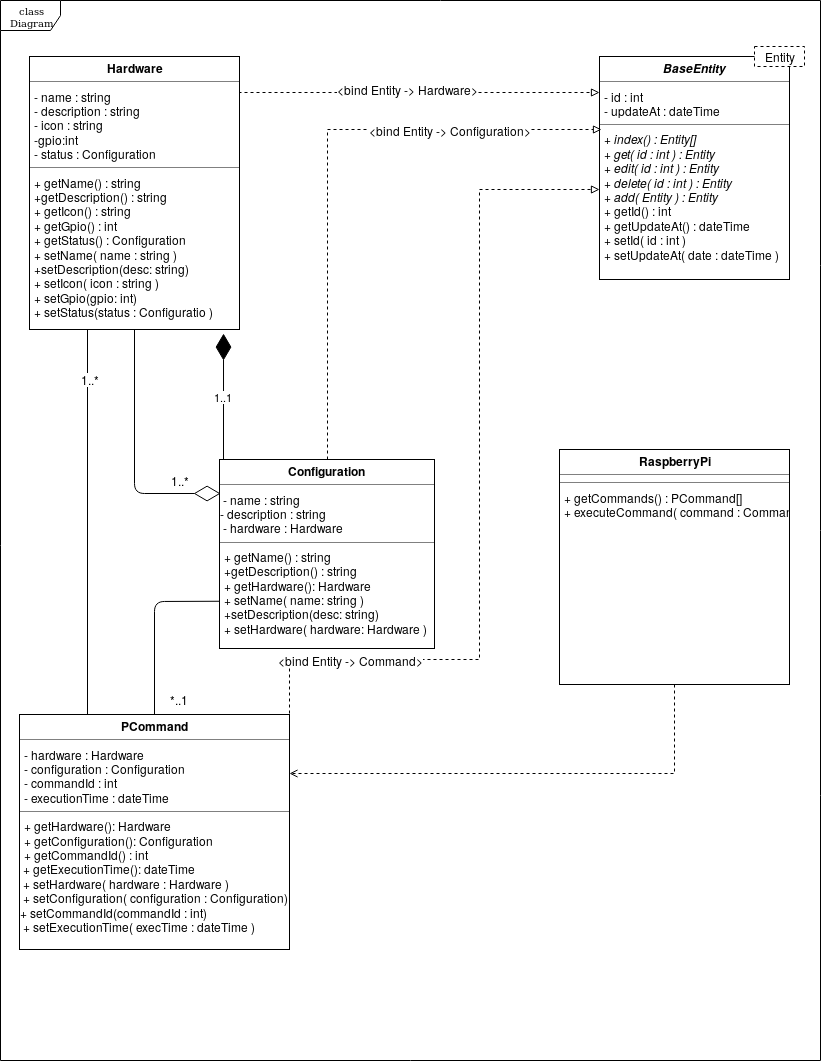

The diagram above was exported from draw.io. Its source (the exported page's mxGraphModel, read from the mxfile embedded in the PNG):
<mxGraphModel dx="1341" dy="739" grid="1" gridSize="10" guides="1" tooltips="1" connect="1" arrows="1" fold="1" page="1" pageScale="1" pageWidth="850" pageHeight="1100" background="#ffffff" math="0" shadow="0">
  <root>
    <mxCell id="0" />
    <mxCell id="1" parent="0" />
    <mxCell id="17acba5748e5396b-1" value="class Diagram" style="shape=umlFrame;whiteSpace=wrap;html=1;rounded=0;shadow=0;comic=0;labelBackgroundColor=none;strokeColor=#000000;strokeWidth=1;fillColor=#ffffff;fontFamily=Verdana;fontSize=10;fontColor=#000000;align=center;" parent="1" vertex="1">
      <mxGeometry x="21" y="31" width="820" height="1060" as="geometry" />
    </mxCell>
    <mxCell id="5d2195bd80daf111-10" value="&lt;p style=&quot;margin: 0px ; margin-top: 4px ; text-align: center&quot;&gt;&lt;b&gt;&lt;i&gt;BaseEntity&lt;/i&gt;&lt;/b&gt;&lt;/p&gt;&lt;hr size=&quot;1&quot;&gt;&lt;p style=&quot;margin: 0px ; margin-left: 4px&quot;&gt;- id : int&lt;br&gt;- updateAt : dateTime&lt;/p&gt;&lt;hr size=&quot;1&quot;&gt;&lt;p style=&quot;margin: 0px ; margin-left: 4px&quot;&gt;&lt;i&gt;+ index() : Entity[]&lt;br&gt;+ get( id : int ) : Entity&lt;/i&gt;&lt;/p&gt;&lt;p style=&quot;margin: 0px ; margin-left: 4px&quot;&gt;&lt;i&gt;+ edit( id : int ) : Entity&lt;/i&gt;&lt;/p&gt;&lt;p style=&quot;margin: 0px ; margin-left: 4px&quot;&gt;&lt;i&gt;+ delete( id : int ) : Entity&lt;/i&gt;&lt;/p&gt;&lt;p style=&quot;margin: 0px ; margin-left: 4px&quot;&gt;&lt;i&gt;+ add( Entity ) : Entity&lt;/i&gt;&lt;/p&gt;&lt;p style=&quot;margin: 0px ; margin-left: 4px&quot;&gt;+ getId() : int&lt;/p&gt;&lt;p style=&quot;margin: 0px ; margin-left: 4px&quot;&gt;+ getUpdateAt() : dateTime&lt;/p&gt;&lt;p style=&quot;margin: 0px ; margin-left: 4px&quot;&gt;+ setId( id : int )&lt;/p&gt;&lt;p style=&quot;margin: 0px ; margin-left: 4px&quot;&gt;+ setUpdateAt( date : dateTime )&lt;/p&gt;&lt;p style=&quot;margin: 0px ; margin-left: 4px&quot;&gt;&lt;br&gt;&lt;/p&gt;" style="verticalAlign=top;align=left;overflow=fill;fontSize=12;fontFamily=Helvetica;html=1;rounded=0;shadow=0;comic=0;labelBackgroundColor=none;strokeColor=#000000;strokeWidth=1;fillColor=#ffffff;" parent="1" vertex="1">
      <mxGeometry x="620" y="87" width="190" height="223" as="geometry" />
    </mxCell>
    <mxCell id="rLCxay4zhAKjQK_NazmO-16" style="edgeStyle=orthogonalEdgeStyle;rounded=0;orthogonalLoop=1;jettySize=auto;html=1;exitX=1;exitY=0.136;exitDx=0;exitDy=0;endArrow=block;endFill=0;dashed=1;exitPerimeter=0;" parent="1" source="5d2195bd80daf111-18" edge="1">
      <mxGeometry relative="1" as="geometry">
        <Array as="points">
          <mxPoint x="260" y="123" />
          <mxPoint x="620" y="123" />
        </Array>
        <mxPoint x="620" y="123" as="targetPoint" />
      </mxGeometry>
    </mxCell>
    <mxCell id="7M0dCMH2EdFxwWF7HvK8-4" value="&lt;div&gt;&amp;lt;bind Entity -&amp;gt; Hardware&amp;gt;&lt;/div&gt;" style="text;html=1;resizable=0;points=[];align=center;verticalAlign=middle;labelBackgroundColor=#ffffff;" parent="rLCxay4zhAKjQK_NazmO-16" vertex="1" connectable="0">
      <mxGeometry x="-0.066" y="4" relative="1" as="geometry">
        <mxPoint as="offset" />
      </mxGeometry>
    </mxCell>
    <mxCell id="5d2195bd80daf111-18" value="&lt;p style=&quot;margin: 0px ; margin-top: 4px ; text-align: center&quot;&gt;&lt;b&gt;Hardware&lt;/b&gt;&lt;/p&gt;&lt;hr size=&quot;1&quot;&gt;&lt;p style=&quot;margin: 0px ; margin-left: 4px&quot;&gt;- name : string&lt;/p&gt;&lt;p style=&quot;margin: 0px ; margin-left: 4px&quot;&gt;- description : string&lt;/p&gt;&lt;p style=&quot;margin: 0px ; margin-left: 4px&quot;&gt;- icon : string&lt;/p&gt;&lt;p style=&quot;margin: 0px ; margin-left: 4px&quot;&gt;-gpio:int&lt;br&gt;&lt;/p&gt;&lt;p style=&quot;margin: 0px ; margin-left: 4px&quot;&gt;- status : Configuration&lt;/p&gt;&lt;hr size=&quot;1&quot;&gt;&lt;p style=&quot;margin: 0px ; margin-left: 4px&quot;&gt;+ getName() : string&lt;/p&gt;&lt;p style=&quot;margin: 0px ; margin-left: 4px&quot;&gt;+getDescription() : string&lt;/p&gt;&lt;p style=&quot;margin: 0px ; margin-left: 4px&quot;&gt;+ getIcon() : string&lt;/p&gt;&lt;p style=&quot;margin: 0px ; margin-left: 4px&quot;&gt;+ getGpio() : int&lt;br&gt;&lt;/p&gt;&lt;p style=&quot;margin: 0px ; margin-left: 4px&quot;&gt;+ getStatus() : Configuration&lt;/p&gt;&lt;p style=&quot;margin: 0px ; margin-left: 4px&quot;&gt;+ setName( name : string )&lt;/p&gt;&lt;p style=&quot;margin: 0px ; margin-left: 4px&quot;&gt;+setDescription(desc: string)&lt;/p&gt;&lt;p style=&quot;margin: 0px ; margin-left: 4px&quot;&gt;+ setIcon( icon : string )&lt;/p&gt;&lt;p style=&quot;margin: 0px ; margin-left: 4px&quot;&gt;+ setGpio(gpio: int)&lt;/p&gt;&lt;p style=&quot;margin: 0px ; margin-left: 4px&quot;&gt;+ setStatus(status : Configuratio )&lt;/p&gt;" style="verticalAlign=top;align=left;overflow=fill;fontSize=12;fontFamily=Helvetica;html=1;rounded=0;shadow=0;comic=0;labelBackgroundColor=none;strokeColor=#000000;strokeWidth=1;fillColor=#ffffff;" parent="1" vertex="1">
      <mxGeometry x="50" y="87" width="210" height="273" as="geometry" />
    </mxCell>
    <mxCell id="rLCxay4zhAKjQK_NazmO-21" style="edgeStyle=orthogonalEdgeStyle;rounded=0;orthogonalLoop=1;jettySize=auto;html=1;exitX=0.5;exitY=0;exitDx=0;exitDy=0;endArrow=block;endFill=0;dashed=1;" parent="1" source="5d2195bd80daf111-19" edge="1">
      <mxGeometry relative="1" as="geometry">
        <Array as="points">
          <mxPoint x="348" y="160" />
        </Array>
        <mxPoint x="622" y="160" as="targetPoint" />
      </mxGeometry>
    </mxCell>
    <mxCell id="7M0dCMH2EdFxwWF7HvK8-6" value="&lt;div&gt;&amp;lt;bind Entity -&amp;gt; Configuration&amp;gt;&lt;/div&gt;" style="text;html=1;resizable=0;points=[];align=center;verticalAlign=middle;labelBackgroundColor=#ffffff;" parent="rLCxay4zhAKjQK_NazmO-21" vertex="1" connectable="0">
      <mxGeometry x="-0.1755" y="-1" relative="1" as="geometry">
        <mxPoint x="121" y="-81" as="offset" />
      </mxGeometry>
    </mxCell>
    <mxCell id="5d2195bd80daf111-19" value="&lt;p style=&quot;margin: 0px ; margin-top: 4px ; text-align: center&quot;&gt;&lt;b&gt;Configuration&lt;/b&gt;&lt;br&gt;&lt;/p&gt;&lt;hr size=&quot;1&quot;&gt;&lt;div&gt;&amp;nbsp;- name : string&lt;/div&gt;&lt;div&gt;- description : string&lt;br&gt;&lt;/div&gt;&lt;span&gt;&amp;nbsp;- hardware : Hardware&lt;/span&gt;&lt;br&gt;&lt;hr size=&quot;1&quot;&gt;&lt;p style=&quot;margin: 0px ; margin-left: 4px&quot;&gt;+ getName() : string&lt;/p&gt;&lt;p style=&quot;margin: 0px ; margin-left: 4px&quot;&gt;+getDescription() : string&lt;/p&gt;&lt;p style=&quot;margin: 0px ; margin-left: 4px&quot;&gt;+ getHardware(): Hardware&lt;/p&gt;&lt;p style=&quot;margin: 0px ; margin-left: 4px&quot;&gt;+ setName( name: string )&lt;/p&gt;&lt;p style=&quot;margin: 0px ; margin-left: 4px&quot;&gt;+setDescription(desc: string)&lt;/p&gt;&lt;p style=&quot;margin: 0px ; margin-left: 4px&quot;&gt;+ setHardware( hardware: Hardware )&lt;/p&gt;" style="verticalAlign=top;align=left;overflow=fill;fontSize=12;fontFamily=Helvetica;html=1;rounded=0;shadow=0;comic=0;labelBackgroundColor=none;strokeColor=#000000;strokeWidth=1;fillColor=#ffffff;" parent="1" vertex="1">
      <mxGeometry x="240" y="490" width="215" height="189" as="geometry" />
    </mxCell>
    <mxCell id="rLCxay4zhAKjQK_NazmO-45" style="edgeStyle=orthogonalEdgeStyle;rounded=0;orthogonalLoop=1;jettySize=auto;html=1;exitX=1;exitY=0.25;exitDx=0;exitDy=0;endArrow=block;endFill=0;dashed=1;" parent="1" source="5d2195bd80daf111-20" target="5d2195bd80daf111-10" edge="1">
      <mxGeometry relative="1" as="geometry">
        <Array as="points">
          <mxPoint x="310" y="690" />
          <mxPoint x="500" y="690" />
          <mxPoint x="500" y="220" />
        </Array>
        <mxPoint x="648" y="350" as="targetPoint" />
      </mxGeometry>
    </mxCell>
    <mxCell id="7M0dCMH2EdFxwWF7HvK8-7" value="&lt;div&gt;&amp;lt;bind Entity -&amp;gt; Command&amp;gt;&lt;/div&gt;" style="text;html=1;resizable=0;points=[];align=center;verticalAlign=middle;labelBackgroundColor=#ffffff;" parent="rLCxay4zhAKjQK_NazmO-45" vertex="1" connectable="0">
      <mxGeometry x="-0.4143" y="1" relative="1" as="geometry">
        <mxPoint x="-87" y="1" as="offset" />
      </mxGeometry>
    </mxCell>
    <mxCell id="5d2195bd80daf111-20" value="&lt;p style=&quot;margin: 0px ; margin-top: 4px ; text-align: center&quot;&gt;&lt;b&gt;PCommand&lt;/b&gt;&lt;/p&gt;&lt;hr size=&quot;1&quot;&gt;&lt;p style=&quot;margin: 0px ; margin-left: 4px&quot;&gt;- hardware : Hardware&lt;br&gt;- configuration : Configuration&lt;/p&gt;&lt;p style=&quot;margin: 0px ; margin-left: 4px&quot;&gt;- commandId : int&lt;/p&gt;&lt;p style=&quot;margin: 0px ; margin-left: 4px&quot;&gt;- executionTime : dateTime&lt;br&gt;&lt;/p&gt;&lt;hr size=&quot;1&quot;&gt;&lt;p style=&quot;margin: 0px ; margin-left: 4px&quot;&gt;+ getHardware&lt;span&gt;(): Hardware&lt;/span&gt;&lt;/p&gt;&lt;p style=&quot;margin: 0px ; margin-left: 4px&quot;&gt;+ getConfiguration(): Configuration&lt;/p&gt;&lt;p style=&quot;margin: 0px ; margin-left: 4px&quot;&gt;+ getCommandId() : int&lt;br&gt;&lt;/p&gt;&amp;nbsp;+ getExecutionTime(): dateTime&lt;br&gt;&amp;nbsp;+ setHardware( hardware : Hardware )&lt;br&gt;&lt;div&gt;&amp;nbsp;+ setConfiguration( configuration : Configuration)&lt;/div&gt;&lt;div&gt;+ setCommandId(commandId : int)&lt;br&gt;&lt;/div&gt;&amp;nbsp;+ setExecutionTime( execTime : dateTime )" style="verticalAlign=top;align=left;overflow=fill;fontSize=12;fontFamily=Helvetica;html=1;rounded=0;shadow=0;comic=0;labelBackgroundColor=none;strokeColor=#000000;strokeWidth=1;fillColor=#ffffff;" parent="1" vertex="1">
      <mxGeometry x="40" y="745" width="270" height="235" as="geometry" />
    </mxCell>
    <mxCell id="P7DglOygRaYjtsUfPTUa-3" value="" style="endArrow=diamondThin;endFill=0;endSize=24;html=1;exitX=0.5;exitY=1;exitDx=0;exitDy=0;entryX=0.005;entryY=0.18;entryDx=0;entryDy=0;entryPerimeter=0;" parent="1" source="5d2195bd80daf111-18" target="5d2195bd80daf111-19" edge="1">
      <mxGeometry width="160" relative="1" as="geometry">
        <mxPoint x="40" y="390" as="sourcePoint" />
        <mxPoint x="200" y="390" as="targetPoint" />
        <Array as="points">
          <mxPoint x="155" y="524" />
        </Array>
      </mxGeometry>
    </mxCell>
    <mxCell id="GMRE5YSNclhqUXliTFKr-2" value="&lt;div&gt;1..*&lt;/div&gt;" style="text;html=1;resizable=0;points=[];align=center;verticalAlign=middle;labelBackgroundColor=#ffffff;" vertex="1" connectable="0" parent="P7DglOygRaYjtsUfPTUa-3">
      <mxGeometry x="-0.8161" y="4" relative="1" as="geometry">
        <mxPoint x="41" y="127" as="offset" />
      </mxGeometry>
    </mxCell>
    <mxCell id="P7DglOygRaYjtsUfPTUa-10" value="" style="endArrow=none;endFill=0;endSize=24;html=1;" parent="1" edge="1">
      <mxGeometry width="160" relative="1" as="geometry">
        <mxPoint x="108" y="360" as="sourcePoint" />
        <mxPoint x="108" y="745" as="targetPoint" />
      </mxGeometry>
    </mxCell>
    <mxCell id="GMRE5YSNclhqUXliTFKr-1" value="&lt;div&gt;1..*&lt;/div&gt;" style="text;html=1;resizable=0;points=[];align=center;verticalAlign=middle;labelBackgroundColor=#ffffff;" vertex="1" connectable="0" parent="P7DglOygRaYjtsUfPTUa-10">
      <mxGeometry x="-0.7455" y="2" relative="1" as="geometry">
        <mxPoint as="offset" />
      </mxGeometry>
    </mxCell>
    <mxCell id="P7DglOygRaYjtsUfPTUa-12" value="" style="endArrow=none;endFill=0;endSize=24;html=1;exitX=0;exitY=0.75;exitDx=0;exitDy=0;" parent="1" source="5d2195bd80daf111-19" target="5d2195bd80daf111-20" edge="1">
      <mxGeometry width="160" relative="1" as="geometry">
        <mxPoint x="-30" y="580" as="sourcePoint" />
        <mxPoint x="120" y="590" as="targetPoint" />
        <Array as="points">
          <mxPoint x="175" y="632" />
        </Array>
      </mxGeometry>
    </mxCell>
    <mxCell id="GMRE5YSNclhqUXliTFKr-3" value="*..1" style="text;html=1;resizable=0;points=[];align=center;verticalAlign=middle;labelBackgroundColor=#ffffff;" vertex="1" connectable="0" parent="P7DglOygRaYjtsUfPTUa-12">
      <mxGeometry x="-0.4719" y="-1" relative="1" as="geometry">
        <mxPoint x="7" y="99" as="offset" />
      </mxGeometry>
    </mxCell>
    <mxCell id="v1P4sZqk5Fi3qgTxPrcp-1" value="&lt;div&gt;1..1&lt;/div&gt;" style="endArrow=diamondThin;endFill=1;endSize=24;html=1;entryX=0.924;entryY=1.015;entryDx=0;entryDy=0;entryPerimeter=0;" parent="1" target="5d2195bd80daf111-18" edge="1">
      <mxGeometry width="160" relative="1" as="geometry">
        <mxPoint x="244" y="490" as="sourcePoint" />
        <mxPoint x="390" y="340" as="targetPoint" />
      </mxGeometry>
    </mxCell>
    <mxCell id="7M0dCMH2EdFxwWF7HvK8-3" value="Entity" style="rounded=0;whiteSpace=wrap;html=1;dashed=1;" parent="1" vertex="1">
      <mxGeometry x="775" y="77" width="50" height="20" as="geometry" />
    </mxCell>
    <mxCell id="weScan_y-A3JJZJNommm-2" style="edgeStyle=orthogonalEdgeStyle;rounded=0;orthogonalLoop=1;jettySize=auto;html=1;entryX=1;entryY=0.25;entryDx=0;entryDy=0;dashed=1;endArrow=open;endFill=0;" parent="1" source="weScan_y-A3JJZJNommm-1" target="5d2195bd80daf111-20" edge="1">
      <mxGeometry relative="1" as="geometry">
        <Array as="points">
          <mxPoint x="695" y="804" />
        </Array>
      </mxGeometry>
    </mxCell>
    <mxCell id="weScan_y-A3JJZJNommm-1" value="&lt;p style=&quot;margin: 0px ; margin-top: 4px ; text-align: center&quot;&gt;&lt;b&gt;RaspberryPi&lt;/b&gt;&lt;/p&gt;&lt;hr size=&quot;1&quot;&gt;&lt;hr size=&quot;1&quot;&gt;&lt;p style=&quot;margin: 0px ; margin-left: 4px&quot;&gt;+ getCommands() : PCommand[]&lt;/p&gt;&lt;p style=&quot;margin: 0px ; margin-left: 4px&quot;&gt;+ executeCommand( command : Command)&lt;br&gt;&lt;/p&gt;" style="verticalAlign=top;align=left;overflow=fill;fontSize=12;fontFamily=Helvetica;html=1;rounded=0;shadow=0;comic=0;labelBackgroundColor=none;strokeColor=#000000;strokeWidth=1;fillColor=#ffffff;" parent="1" vertex="1">
      <mxGeometry x="580" y="480" width="230" height="235" as="geometry" />
    </mxCell>
  </root>
</mxGraphModel>